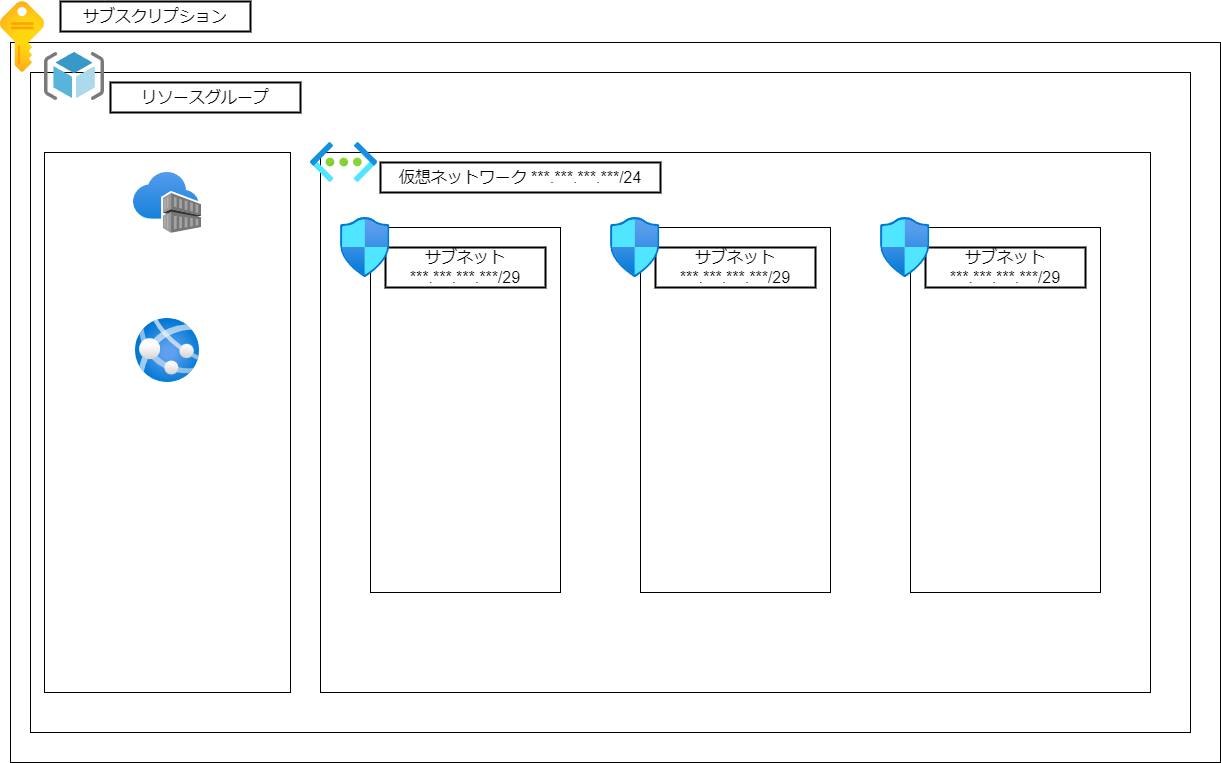

The diagram above was exported from draw.io. Its source (the exported page's mxGraphModel, read from the mxfile embedded in the PNG):
<mxGraphModel dx="1951" dy="1186" grid="1" gridSize="10" guides="1" tooltips="1" connect="1" arrows="1" fold="1" page="1" pageScale="1" pageWidth="850" pageHeight="1100" math="0" shadow="0">
  <root>
    <mxCell id="0" />
    <mxCell id="1" parent="0" />
    <mxCell id="2" value="" style="verticalLabelPosition=bottom;verticalAlign=top;html=1;shape=mxgraph.basic.rect;fillColor2=none;strokeWidth=1;size=20;indent=5;" vertex="1" parent="1">
      <mxGeometry x="30" y="210" width="1210" height="720" as="geometry" />
    </mxCell>
    <mxCell id="3" value="" style="verticalLabelPosition=bottom;verticalAlign=top;html=1;shape=mxgraph.basic.rect;fillColor2=none;strokeWidth=1;size=20;indent=5;" vertex="1" parent="1">
      <mxGeometry x="50" y="240" width="1160" height="660" as="geometry" />
    </mxCell>
    <mxCell id="4" value="" style="aspect=fixed;html=1;points=[];align=center;image;fontSize=12;image=img/lib/azure2/general/Subscriptions.svg;" vertex="1" parent="1">
      <mxGeometry x="20" y="169" width="44" height="71" as="geometry" />
    </mxCell>
    <mxCell id="5" value="" style="sketch=0;aspect=fixed;html=1;points=[];align=center;image;fontSize=12;image=img/lib/mscae/ResourceGroup.svg;" vertex="1" parent="1">
      <mxGeometry x="64" y="220" width="60" height="48" as="geometry" />
    </mxCell>
    <mxCell id="6" value="サブスクリプション" style="text;html=1;strokeColor=default;fillColor=none;align=center;verticalAlign=middle;whiteSpace=wrap;rounded=0;strokeWidth=2;fontSize=16;labelBackgroundColor=none;" vertex="1" parent="1">
      <mxGeometry x="80" y="169" width="190" height="30" as="geometry" />
    </mxCell>
    <mxCell id="7" value="リソースグループ" style="text;html=1;strokeColor=default;fillColor=none;align=center;verticalAlign=middle;whiteSpace=wrap;rounded=0;strokeWidth=2;fontSize=16;labelBackgroundColor=none;" vertex="1" parent="1">
      <mxGeometry x="130" y="250" width="190" height="30" as="geometry" />
    </mxCell>
    <mxCell id="8" value="" style="verticalLabelPosition=bottom;verticalAlign=top;html=1;shape=mxgraph.basic.rect;fillColor2=none;strokeWidth=1;size=20;indent=5;labelBackgroundColor=none;strokeColor=default;fontSize=16;" vertex="1" parent="1">
      <mxGeometry x="340" y="320" width="830" height="540" as="geometry" />
    </mxCell>
    <mxCell id="9" value="" style="aspect=fixed;html=1;points=[];align=center;image;fontSize=12;image=img/lib/azure2/networking/Virtual_Networks.svg;labelBackgroundColor=none;strokeColor=default;strokeWidth=2;" vertex="1" parent="1">
      <mxGeometry x="330" y="310" width="67" height="40" as="geometry" />
    </mxCell>
    <mxCell id="10" value="仮想ネットワーク ***.***.***.***/24" style="text;html=1;strokeColor=default;fillColor=none;align=center;verticalAlign=middle;whiteSpace=wrap;rounded=0;strokeWidth=2;fontSize=16;labelBackgroundColor=none;" vertex="1" parent="1">
      <mxGeometry x="400" y="330" width="280" height="30" as="geometry" />
    </mxCell>
    <mxCell id="11" value="" style="verticalLabelPosition=bottom;verticalAlign=top;html=1;shape=mxgraph.basic.rect;fillColor2=none;strokeWidth=1;size=20;indent=5;labelBackgroundColor=none;strokeColor=default;fontSize=16;" vertex="1" parent="1">
      <mxGeometry x="930" y="395" width="190" height="365" as="geometry" />
    </mxCell>
    <mxCell id="12" value="サブネット&lt;br&gt;***.***.***.***/29" style="text;html=1;strokeColor=default;fillColor=none;align=center;verticalAlign=middle;whiteSpace=wrap;rounded=0;strokeWidth=2;fontSize=16;labelBackgroundColor=none;" vertex="1" parent="1">
      <mxGeometry x="945" y="415" width="160" height="40" as="geometry" />
    </mxCell>
    <mxCell id="13" value="" style="aspect=fixed;html=1;points=[];align=center;image;fontSize=12;image=img/lib/azure2/networking/Network_Security_Groups.svg;" vertex="1" parent="1">
      <mxGeometry x="900" y="385" width="49.42" height="60" as="geometry" />
    </mxCell>
    <mxCell id="26" value="" style="verticalLabelPosition=bottom;verticalAlign=top;html=1;shape=mxgraph.basic.rect;fillColor2=none;strokeWidth=1;size=20;indent=5;labelBackgroundColor=none;strokeColor=default;fontSize=16;" vertex="1" parent="1">
      <mxGeometry x="390" y="395" width="190" height="365" as="geometry" />
    </mxCell>
    <mxCell id="27" value="サブネット&lt;br&gt;***.***.***.***/29" style="text;html=1;strokeColor=default;fillColor=none;align=center;verticalAlign=middle;whiteSpace=wrap;rounded=0;strokeWidth=2;fontSize=16;labelBackgroundColor=none;" vertex="1" parent="1">
      <mxGeometry x="405" y="415" width="160" height="40" as="geometry" />
    </mxCell>
    <mxCell id="28" value="" style="aspect=fixed;html=1;points=[];align=center;image;fontSize=12;image=img/lib/azure2/networking/Network_Security_Groups.svg;" vertex="1" parent="1">
      <mxGeometry x="360" y="385" width="49.42" height="60" as="geometry" />
    </mxCell>
    <mxCell id="29" value="" style="verticalLabelPosition=bottom;verticalAlign=top;html=1;shape=mxgraph.basic.rect;fillColor2=none;strokeWidth=1;size=20;indent=5;labelBackgroundColor=none;strokeColor=default;fontSize=16;" vertex="1" parent="1">
      <mxGeometry x="660" y="395" width="190" height="365" as="geometry" />
    </mxCell>
    <mxCell id="30" value="サブネット&lt;br&gt;***.***.***.***/29" style="text;html=1;strokeColor=default;fillColor=none;align=center;verticalAlign=middle;whiteSpace=wrap;rounded=0;strokeWidth=2;fontSize=16;labelBackgroundColor=none;" vertex="1" parent="1">
      <mxGeometry x="675" y="415" width="160" height="40" as="geometry" />
    </mxCell>
    <mxCell id="31" value="" style="aspect=fixed;html=1;points=[];align=center;image;fontSize=12;image=img/lib/azure2/networking/Network_Security_Groups.svg;" vertex="1" parent="1">
      <mxGeometry x="630" y="385" width="49.42" height="60" as="geometry" />
    </mxCell>
    <mxCell id="32" value="" style="verticalLabelPosition=bottom;verticalAlign=top;html=1;shape=mxgraph.basic.rect;fillColor2=none;strokeWidth=1;size=20;indent=5;labelBackgroundColor=none;strokeColor=default;fontSize=16;" vertex="1" parent="1">
      <mxGeometry x="64" y="320" width="246" height="540" as="geometry" />
    </mxCell>
    <mxCell id="33" value="" style="aspect=fixed;html=1;points=[];align=center;image;fontSize=12;image=img/lib/azure2/containers/Container_Registries.svg;" vertex="1" parent="1">
      <mxGeometry x="153" y="340" width="68" height="61" as="geometry" />
    </mxCell>
    <mxCell id="34" value="" style="aspect=fixed;html=1;points=[];align=center;image;fontSize=12;image=img/lib/azure2/containers/App_Services.svg;" vertex="1" parent="1">
      <mxGeometry x="155" y="486" width="64" height="64" as="geometry" />
    </mxCell>
  </root>
</mxGraphModel>